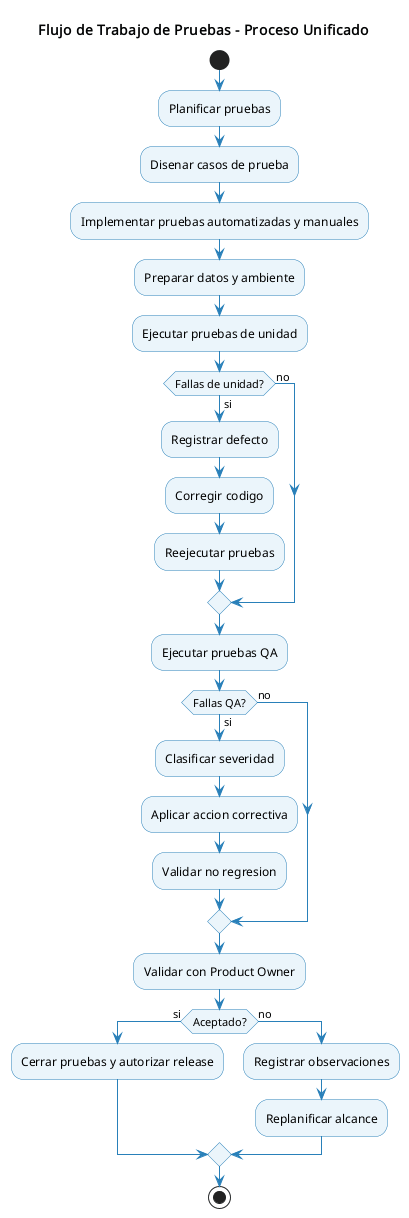

The diagram above was rendered by PlantUML. Its source (embedded in the PNG):
@startuml
title Flujo de Trabajo de Pruebas - Proceso Unificado
skinparam activityBackgroundColor #EBF5FB
skinparam activityBorderColor #2980B9
skinparam arrowColor #2980B9
skinparam noteBackgroundColor #FFFDE7

start
:Planificar pruebas;
:Disenar casos de prueba;
:Implementar pruebas automatizadas y manuales;
:Preparar datos y ambiente;
:Ejecutar pruebas de unidad;
if (Fallas de unidad?) then (si)
  :Registrar defecto;
  :Corregir codigo;
  :Reejecutar pruebas;
else (no)
endif
:Ejecutar pruebas QA;
if (Fallas QA?) then (si)
  :Clasificar severidad;
  :Aplicar accion correctiva;
  :Validar no regresion;
else (no)
endif
:Validar con Product Owner;
if (Aceptado?) then (si)
  :Cerrar pruebas y autorizar release;
else (no)
  :Registrar observaciones;
  :Replanificar alcance;
endif
stop
@enduml